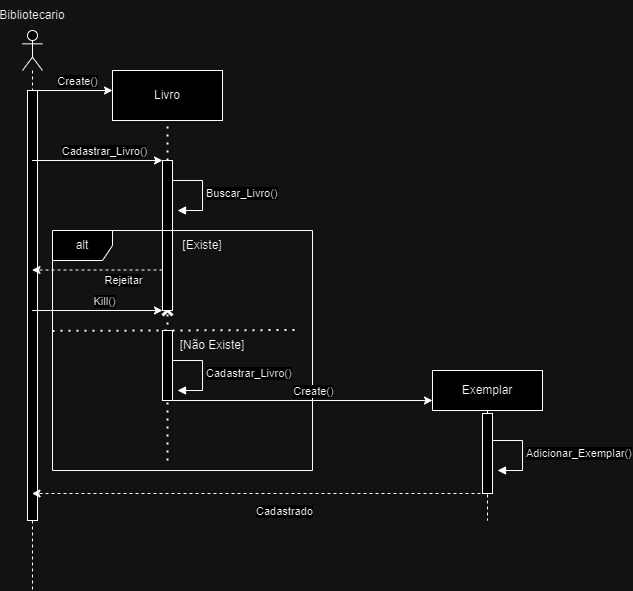

The diagram above was exported from draw.io. Its source (the exported page's mxGraphModel, read from the mxfile embedded in the PNG):
<mxGraphModel dx="281" dy="579" grid="1" gridSize="10" guides="1" tooltips="1" connect="1" arrows="1" fold="1" page="1" pageScale="1" pageWidth="827" pageHeight="1169" math="0" shadow="0">
  <root>
    <mxCell id="0" />
    <mxCell id="1" parent="0" />
    <mxCell id="yoHxBmO3S_OIGmikCBfk-2" value="Livro" style="html=1;whiteSpace=wrap;" parent="1" vertex="1">
      <mxGeometry x="180" y="370" width="110" height="50" as="geometry" />
    </mxCell>
    <mxCell id="yoHxBmO3S_OIGmikCBfk-3" value="" style="shape=umlLifeline;perimeter=lifelinePerimeter;whiteSpace=wrap;html=1;container=1;dropTarget=0;collapsible=0;recursiveResize=0;outlineConnect=0;portConstraint=eastwest;newEdgeStyle={&quot;curved&quot;:0,&quot;rounded&quot;:0};participant=umlActor;" parent="1" vertex="1">
      <mxGeometry x="90" y="330" width="20" height="560" as="geometry" />
    </mxCell>
    <mxCell id="9Z8SbPcg1i-XQuk1YXr3-16" value="" style="html=1;points=[[0,0,0,0,5],[0,1,0,0,-5],[1,0,0,0,5],[1,1,0,0,-5]];perimeter=orthogonalPerimeter;outlineConnect=0;targetShapes=umlLifeline;portConstraint=eastwest;newEdgeStyle={&quot;curved&quot;:0,&quot;rounded&quot;:0};" parent="yoHxBmO3S_OIGmikCBfk-3" vertex="1">
      <mxGeometry x="5" y="60" width="10" height="430" as="geometry" />
    </mxCell>
    <mxCell id="yoHxBmO3S_OIGmikCBfk-4" value="Bibliotecario" style="text;html=1;align=center;verticalAlign=middle;whiteSpace=wrap;rounded=0;" parent="1" vertex="1">
      <mxGeometry x="70" y="300" width="60" height="30" as="geometry" />
    </mxCell>
    <mxCell id="yoHxBmO3S_OIGmikCBfk-5" value="" style="endArrow=none;dashed=1;html=1;dashPattern=1 3;strokeWidth=2;rounded=0;entryX=0.5;entryY=1;entryDx=0;entryDy=0;" parent="1" source="yoHxBmO3S_OIGmikCBfk-7" target="yoHxBmO3S_OIGmikCBfk-2" edge="1">
      <mxGeometry width="50" height="50" relative="1" as="geometry">
        <mxPoint x="235" y="760" as="sourcePoint" />
        <mxPoint x="300" y="520" as="targetPoint" />
      </mxGeometry>
    </mxCell>
    <mxCell id="yoHxBmO3S_OIGmikCBfk-6" value="" style="endArrow=none;dashed=1;html=1;dashPattern=1 3;strokeWidth=2;rounded=0;entryX=0.5;entryY=1;entryDx=0;entryDy=0;" parent="1" target="yoHxBmO3S_OIGmikCBfk-7" edge="1">
      <mxGeometry width="50" height="50" relative="1" as="geometry">
        <mxPoint x="235" y="760" as="sourcePoint" />
        <mxPoint x="235" y="420" as="targetPoint" />
      </mxGeometry>
    </mxCell>
    <mxCell id="yoHxBmO3S_OIGmikCBfk-7" value="" style="html=1;points=[[0,0,0,0,5],[0,1,0,0,-5],[1,0,0,0,5],[1,1,0,0,-5]];perimeter=orthogonalPerimeter;outlineConnect=0;targetShapes=umlLifeline;portConstraint=eastwest;newEdgeStyle={&quot;curved&quot;:0,&quot;rounded&quot;:0};" parent="1" vertex="1">
      <mxGeometry x="230" y="460" width="10" height="70" as="geometry" />
    </mxCell>
    <mxCell id="yoHxBmO3S_OIGmikCBfk-8" value="" style="endArrow=classic;html=1;rounded=0;" parent="1" edge="1">
      <mxGeometry width="50" height="50" relative="1" as="geometry">
        <mxPoint x="99.54761904761904" y="460" as="sourcePoint" />
        <mxPoint x="230" y="460" as="targetPoint" />
      </mxGeometry>
    </mxCell>
    <mxCell id="yoHxBmO3S_OIGmikCBfk-12" value="Cadastrar_Livro()" style="edgeLabel;html=1;align=center;verticalAlign=middle;resizable=0;points=[];" parent="yoHxBmO3S_OIGmikCBfk-8" vertex="1" connectable="0">
      <mxGeometry x="0.1086" y="-1" relative="1" as="geometry">
        <mxPoint y="-11" as="offset" />
      </mxGeometry>
    </mxCell>
    <mxCell id="yoHxBmO3S_OIGmikCBfk-14" value="Cadastrar_Livro()" style="html=1;align=left;spacingLeft=2;endArrow=block;rounded=0;edgeStyle=orthogonalEdgeStyle;curved=0;rounded=0;" parent="1" edge="1">
      <mxGeometry relative="1" as="geometry">
        <mxPoint x="240" y="660" as="sourcePoint" />
        <Array as="points">
          <mxPoint x="270" y="690" />
        </Array>
        <mxPoint x="245" y="689.9999999999998" as="targetPoint" />
      </mxGeometry>
    </mxCell>
    <mxCell id="yoHxBmO3S_OIGmikCBfk-15" value="alt" style="shape=umlFrame;whiteSpace=wrap;html=1;pointerEvents=0;" parent="1" vertex="1">
      <mxGeometry x="120" y="530" width="260" height="240" as="geometry" />
    </mxCell>
    <mxCell id="yoHxBmO3S_OIGmikCBfk-16" value="" style="endArrow=none;dashed=1;html=1;dashPattern=1 3;strokeWidth=2;rounded=0;exitX=-0.008;exitY=0.469;exitDx=0;exitDy=0;exitPerimeter=0;entryX=1.012;entryY=0.463;entryDx=0;entryDy=0;entryPerimeter=0;" parent="1" edge="1">
      <mxGeometry width="50" height="50" relative="1" as="geometry">
        <mxPoint x="120.00000000000006" y="630.4000000000001" as="sourcePoint" />
        <mxPoint x="364.79999999999995" y="629.5" as="targetPoint" />
      </mxGeometry>
    </mxCell>
    <mxCell id="yoHxBmO3S_OIGmikCBfk-17" value="[Existe]" style="text;html=1;align=center;verticalAlign=middle;whiteSpace=wrap;rounded=0;" parent="1" vertex="1">
      <mxGeometry x="240" y="530" width="60" height="30" as="geometry" />
    </mxCell>
    <mxCell id="yoHxBmO3S_OIGmikCBfk-18" value="" style="endArrow=classic;html=1;rounded=0;dashed=1;" parent="1" edge="1">
      <mxGeometry width="50" height="50" relative="1" as="geometry">
        <mxPoint x="230" y="569.5" as="sourcePoint" />
        <mxPoint x="99.5" y="569.5" as="targetPoint" />
      </mxGeometry>
    </mxCell>
    <mxCell id="yoHxBmO3S_OIGmikCBfk-19" value="Rejeitar" style="edgeLabel;html=1;align=center;verticalAlign=middle;resizable=0;points=[];" parent="yoHxBmO3S_OIGmikCBfk-18" vertex="1" connectable="0">
      <mxGeometry x="-0.4444" y="1" relative="1" as="geometry">
        <mxPoint x="-4" y="9" as="offset" />
      </mxGeometry>
    </mxCell>
    <mxCell id="yoHxBmO3S_OIGmikCBfk-23" value="[Não Existe]" style="text;html=1;align=center;verticalAlign=middle;whiteSpace=wrap;rounded=0;" parent="1" vertex="1">
      <mxGeometry x="240" y="630" width="80" height="30" as="geometry" />
    </mxCell>
    <mxCell id="9Z8SbPcg1i-XQuk1YXr3-1" value="" style="endArrow=classic;html=1;rounded=0;" parent="1" edge="1">
      <mxGeometry width="50" height="50" relative="1" as="geometry">
        <mxPoint x="100.26744186046511" y="390" as="sourcePoint" />
        <mxPoint x="180" y="390" as="targetPoint" />
      </mxGeometry>
    </mxCell>
    <mxCell id="9Z8SbPcg1i-XQuk1YXr3-2" value="Create()" style="edgeLabel;html=1;align=center;verticalAlign=middle;resizable=0;points=[];" parent="9Z8SbPcg1i-XQuk1YXr3-1" vertex="1" connectable="0">
      <mxGeometry x="0.1086" y="-1" relative="1" as="geometry">
        <mxPoint y="-11" as="offset" />
      </mxGeometry>
    </mxCell>
    <mxCell id="9Z8SbPcg1i-XQuk1YXr3-4" value="" style="shape=umlDestroy;whiteSpace=wrap;html=1;strokeWidth=3;targetShapes=umlLifeline;" parent="1" vertex="1">
      <mxGeometry x="230" y="605" width="10" height="10" as="geometry" />
    </mxCell>
    <mxCell id="9Z8SbPcg1i-XQuk1YXr3-5" value="" style="endArrow=classic;html=1;rounded=0;" parent="1" edge="1">
      <mxGeometry width="50" height="50" relative="1" as="geometry">
        <mxPoint x="99.54761904761904" y="610" as="sourcePoint" />
        <mxPoint x="230" y="610" as="targetPoint" />
      </mxGeometry>
    </mxCell>
    <mxCell id="9Z8SbPcg1i-XQuk1YXr3-6" value="Kill()" style="edgeLabel;html=1;align=center;verticalAlign=middle;resizable=0;points=[];" parent="9Z8SbPcg1i-XQuk1YXr3-5" vertex="1" connectable="0">
      <mxGeometry x="0.1086" y="-1" relative="1" as="geometry">
        <mxPoint y="-11" as="offset" />
      </mxGeometry>
    </mxCell>
    <mxCell id="9Z8SbPcg1i-XQuk1YXr3-7" value="" style="html=1;points=[[0,0,0,0,5],[0,1,0,0,-5],[1,0,0,0,5],[1,1,0,0,-5]];perimeter=orthogonalPerimeter;outlineConnect=0;targetShapes=umlLifeline;portConstraint=eastwest;newEdgeStyle={&quot;curved&quot;:0,&quot;rounded&quot;:0};" parent="1" vertex="1">
      <mxGeometry x="230" y="630" width="10" height="70" as="geometry" />
    </mxCell>
    <mxCell id="9Z8SbPcg1i-XQuk1YXr3-8" value="Buscar_Livro()" style="html=1;align=left;spacingLeft=2;endArrow=block;rounded=0;edgeStyle=orthogonalEdgeStyle;curved=0;rounded=0;" parent="1" edge="1">
      <mxGeometry relative="1" as="geometry">
        <mxPoint x="240" y="480" as="sourcePoint" />
        <Array as="points">
          <mxPoint x="270" y="510" />
        </Array>
        <mxPoint x="245" y="509.9999999999998" as="targetPoint" />
      </mxGeometry>
    </mxCell>
    <mxCell id="9Z8SbPcg1i-XQuk1YXr3-10" value="" style="endArrow=classic;html=1;rounded=0;" parent="1" edge="1">
      <mxGeometry width="50" height="50" relative="1" as="geometry">
        <mxPoint x="230" y="700" as="sourcePoint" />
        <mxPoint x="500" y="700" as="targetPoint" />
      </mxGeometry>
    </mxCell>
    <mxCell id="9Z8SbPcg1i-XQuk1YXr3-11" value="Create()" style="edgeLabel;html=1;align=center;verticalAlign=middle;resizable=0;points=[];" parent="9Z8SbPcg1i-XQuk1YXr3-10" vertex="1" connectable="0">
      <mxGeometry x="0.1086" y="-1" relative="1" as="geometry">
        <mxPoint y="-11" as="offset" />
      </mxGeometry>
    </mxCell>
    <mxCell id="9Z8SbPcg1i-XQuk1YXr3-13" value="Exemplar" style="shape=umlLifeline;perimeter=lifelinePerimeter;whiteSpace=wrap;html=1;container=1;dropTarget=0;collapsible=0;recursiveResize=0;outlineConnect=0;portConstraint=eastwest;newEdgeStyle={&quot;curved&quot;:0,&quot;rounded&quot;:0};" parent="1" vertex="1">
      <mxGeometry x="500" y="670" width="110" height="150" as="geometry" />
    </mxCell>
    <mxCell id="9Z8SbPcg1i-XQuk1YXr3-14" value="" style="html=1;points=[[0,0,0,0,5],[0,1,0,0,-5],[1,0,0,0,5],[1,1,0,0,-5]];perimeter=orthogonalPerimeter;outlineConnect=0;targetShapes=umlLifeline;portConstraint=eastwest;newEdgeStyle={&quot;curved&quot;:0,&quot;rounded&quot;:0};" parent="9Z8SbPcg1i-XQuk1YXr3-13" vertex="1">
      <mxGeometry x="50" y="43" width="10" height="80" as="geometry" />
    </mxCell>
    <mxCell id="9Z8SbPcg1i-XQuk1YXr3-15" value="Adicionar_Exemplar()" style="html=1;align=left;spacingLeft=2;endArrow=block;rounded=0;edgeStyle=orthogonalEdgeStyle;curved=0;rounded=0;" parent="1" edge="1">
      <mxGeometry relative="1" as="geometry">
        <mxPoint x="560" y="740" as="sourcePoint" />
        <Array as="points">
          <mxPoint x="590" y="770" />
        </Array>
        <mxPoint x="565" y="769.9999999999998" as="targetPoint" />
      </mxGeometry>
    </mxCell>
    <mxCell id="hFx_Bqw1_zBRpMCOv4tu-1" value="" style="html=1;points=[[0,0,0,0,5],[0,1,0,0,-5],[1,0,0,0,5],[1,1,0,0,-5]];perimeter=orthogonalPerimeter;outlineConnect=0;targetShapes=umlLifeline;portConstraint=eastwest;newEdgeStyle={&quot;curved&quot;:0,&quot;rounded&quot;:0};" parent="1" vertex="1">
      <mxGeometry x="230" y="530" width="10" height="80" as="geometry" />
    </mxCell>
    <mxCell id="NIeIjO5bSP5grUjKyPt6-1" value="" style="endArrow=classic;html=1;rounded=0;dashed=1;" parent="1" target="yoHxBmO3S_OIGmikCBfk-3" edge="1">
      <mxGeometry width="50" height="50" relative="1" as="geometry">
        <mxPoint x="560" y="793" as="sourcePoint" />
        <mxPoint x="429.5" y="793" as="targetPoint" />
      </mxGeometry>
    </mxCell>
    <mxCell id="NIeIjO5bSP5grUjKyPt6-2" value="Cadastrado" style="edgeLabel;html=1;align=center;verticalAlign=middle;resizable=0;points=[];" parent="NIeIjO5bSP5grUjKyPt6-1" vertex="1" connectable="0">
      <mxGeometry x="-0.4444" y="1" relative="1" as="geometry">
        <mxPoint x="-81" y="16" as="offset" />
      </mxGeometry>
    </mxCell>
  </root>
</mxGraphModel>